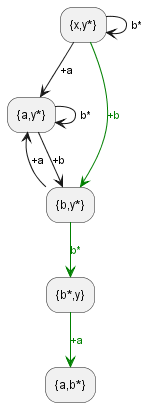

The diagram above was rendered by PlantUML. Its source (embedded in the PNG):
@startuml MainFwAtNewDevice

"{x,y*}" -down->[+a] "{a,y*}"
"{x,y*}" -down[#green]->[<color:green>+b] "{b,y*}"
"{x,y*}" -->[b*] "{x,y*}"

"{a,y*}" -->[+b] "{b,y*}"
"{a,y*}" -->[b*] "{a,y*}"

"{b,y*}" -left->[+a] "{a,y*}"
"{b,y*}" -down[#green]->[<color:green>b*] "{b*,y}"

"{b*,y}" -down[#green]->[<color:green>+a] "{a,b*}"

@enduml